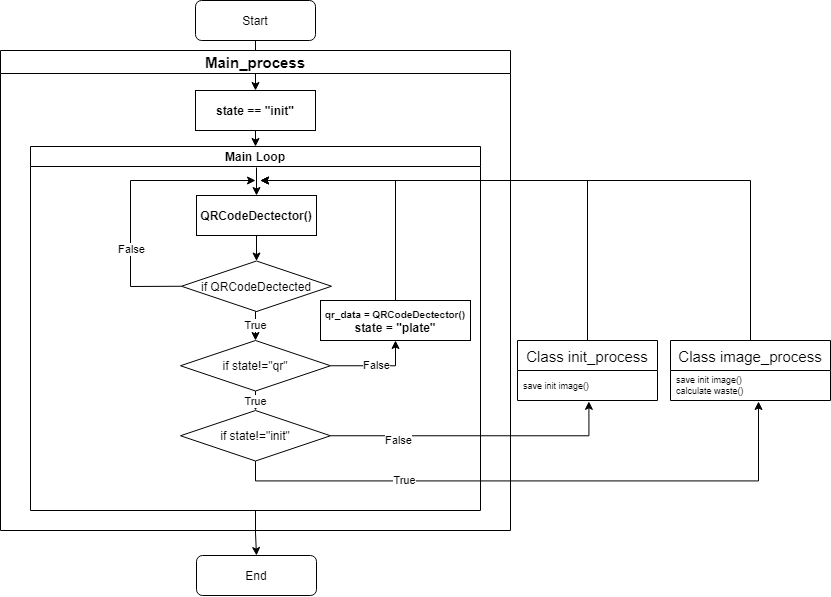

The diagram above was exported from draw.io. Its source (the exported page's mxGraphModel, read from the mxfile embedded in the PNG):
<mxGraphModel dx="2138" dy="1039" grid="1" gridSize="10" guides="1" tooltips="1" connect="1" arrows="1" fold="1" page="1" pageScale="1" pageWidth="827" pageHeight="1169" math="0" shadow="0">
  <root>
    <mxCell id="WIyWlLk6GJQsqaUBKTNV-0" />
    <mxCell id="WIyWlLk6GJQsqaUBKTNV-1" parent="WIyWlLk6GJQsqaUBKTNV-0" />
    <mxCell id="xqe8Z96U7QEgUSMjQq5O-14" style="edgeStyle=orthogonalEdgeStyle;rounded=0;orthogonalLoop=1;jettySize=auto;html=1;exitX=0.5;exitY=1;exitDx=0;exitDy=0;entryX=0.5;entryY=0;entryDx=0;entryDy=0;" edge="1" parent="WIyWlLk6GJQsqaUBKTNV-1" source="WIyWlLk6GJQsqaUBKTNV-3" target="xqe8Z96U7QEgUSMjQq5O-12">
      <mxGeometry relative="1" as="geometry" />
    </mxCell>
    <mxCell id="WIyWlLk6GJQsqaUBKTNV-3" value="Start" style="rounded=1;whiteSpace=wrap;html=1;fontSize=12;glass=0;strokeWidth=1;shadow=0;" parent="WIyWlLk6GJQsqaUBKTNV-1" vertex="1">
      <mxGeometry x="165" y="30" width="120" height="40" as="geometry" />
    </mxCell>
    <mxCell id="WIyWlLk6GJQsqaUBKTNV-11" value="End" style="rounded=1;whiteSpace=wrap;html=1;fontSize=12;glass=0;strokeWidth=1;shadow=0;" parent="WIyWlLk6GJQsqaUBKTNV-1" vertex="1">
      <mxGeometry x="166" y="585" width="120" height="40" as="geometry" />
    </mxCell>
    <mxCell id="xqe8Z96U7QEgUSMjQq5O-44" style="edgeStyle=orthogonalEdgeStyle;rounded=0;orthogonalLoop=1;jettySize=auto;html=1;exitX=0.5;exitY=1;exitDx=0;exitDy=0;entryX=0.5;entryY=0;entryDx=0;entryDy=0;fontSize=9;" edge="1" parent="WIyWlLk6GJQsqaUBKTNV-1" source="xqe8Z96U7QEgUSMjQq5O-0" target="WIyWlLk6GJQsqaUBKTNV-11">
      <mxGeometry relative="1" as="geometry" />
    </mxCell>
    <mxCell id="xqe8Z96U7QEgUSMjQq5O-0" value="Main Loop" style="swimlane;startSize=20;horizontal=1;containerType=tree;" vertex="1" parent="WIyWlLk6GJQsqaUBKTNV-1">
      <mxGeometry y="176" width="450" height="364" as="geometry" />
    </mxCell>
    <mxCell id="xqe8Z96U7QEgUSMjQq5O-22" style="edgeStyle=orthogonalEdgeStyle;rounded=0;orthogonalLoop=1;jettySize=auto;html=1;entryX=0.5;entryY=0;entryDx=0;entryDy=0;" edge="1" parent="xqe8Z96U7QEgUSMjQq5O-0" target="xqe8Z96U7QEgUSMjQq5O-2">
      <mxGeometry relative="1" as="geometry">
        <mxPoint x="226" y="21" as="sourcePoint" />
        <mxPoint x="226" y="44" as="targetPoint" />
      </mxGeometry>
    </mxCell>
    <mxCell id="xqe8Z96U7QEgUSMjQq5O-42" value="False" style="edgeStyle=orthogonalEdgeStyle;rounded=0;orthogonalLoop=1;jettySize=auto;html=1;exitX=1;exitY=0.5;exitDx=0;exitDy=0;entryX=0.5;entryY=1;entryDx=0;entryDy=0;" edge="1" parent="xqe8Z96U7QEgUSMjQq5O-0" source="xqe8Z96U7QEgUSMjQq5O-29" target="xqe8Z96U7QEgUSMjQq5O-41">
      <mxGeometry relative="1" as="geometry" />
    </mxCell>
    <mxCell id="xqe8Z96U7QEgUSMjQq5O-56" value="True" style="edgeStyle=orthogonalEdgeStyle;rounded=0;orthogonalLoop=1;jettySize=auto;html=1;exitX=0.5;exitY=1;exitDx=0;exitDy=0;entryX=0.5;entryY=0;entryDx=0;entryDy=0;fontSize=11;" edge="1" parent="xqe8Z96U7QEgUSMjQq5O-0" source="xqe8Z96U7QEgUSMjQq5O-29" target="xqe8Z96U7QEgUSMjQq5O-58">
      <mxGeometry relative="1" as="geometry" />
    </mxCell>
    <mxCell id="xqe8Z96U7QEgUSMjQq5O-29" value="if state!=&quot;qr&quot;" style="rhombus;whiteSpace=wrap;html=1;" vertex="1" parent="xqe8Z96U7QEgUSMjQq5O-0">
      <mxGeometry x="150" y="194" width="150" height="50.5" as="geometry" />
    </mxCell>
    <mxCell id="xqe8Z96U7QEgUSMjQq5O-41" value="&lt;font style=&quot;font-size: 9px&quot;&gt;&lt;b style=&quot;font-size: 9px&quot;&gt;qr_data =&amp;nbsp;&lt;/b&gt;&lt;b style=&quot;font-size: 9px&quot;&gt;QRCodeDectector()&lt;br&gt;&lt;/b&gt;&lt;/font&gt;&lt;b&gt;state = &quot;plate&quot;&lt;br&gt;&lt;/b&gt;" style="whiteSpace=wrap;html=1;treeFolding=1;treeMoving=1;newEdgeStyle={&quot;edgeStyle&quot;:&quot;elbowEdgeStyle&quot;,&quot;startArrow&quot;:&quot;none&quot;,&quot;endArrow&quot;:&quot;none&quot;};" vertex="1" parent="xqe8Z96U7QEgUSMjQq5O-0">
      <mxGeometry x="290" y="154" width="150" height="40" as="geometry" />
    </mxCell>
    <mxCell id="xqe8Z96U7QEgUSMjQq5O-58" value="if state!=&quot;init&quot;" style="rhombus;whiteSpace=wrap;html=1;" vertex="1" parent="xqe8Z96U7QEgUSMjQq5O-0">
      <mxGeometry x="150" y="264" width="150" height="50.5" as="geometry" />
    </mxCell>
    <mxCell id="xqe8Z96U7QEgUSMjQq5O-16" style="edgeStyle=orthogonalEdgeStyle;rounded=0;orthogonalLoop=1;jettySize=auto;html=1;exitX=0.5;exitY=1;exitDx=0;exitDy=0;entryX=0.5;entryY=0;entryDx=0;entryDy=0;" edge="1" parent="WIyWlLk6GJQsqaUBKTNV-1" source="xqe8Z96U7QEgUSMjQq5O-12" target="xqe8Z96U7QEgUSMjQq5O-0">
      <mxGeometry relative="1" as="geometry" />
    </mxCell>
    <mxCell id="xqe8Z96U7QEgUSMjQq5O-12" value="&lt;b&gt;state == &quot;init&quot;&lt;/b&gt;" style="whiteSpace=wrap;html=1;treeFolding=1;treeMoving=1;newEdgeStyle={&quot;edgeStyle&quot;:&quot;elbowEdgeStyle&quot;,&quot;startArrow&quot;:&quot;none&quot;,&quot;endArrow&quot;:&quot;none&quot;};" vertex="1" parent="WIyWlLk6GJQsqaUBKTNV-1">
      <mxGeometry x="165" y="120" width="120" height="40" as="geometry" />
    </mxCell>
    <mxCell id="xqe8Z96U7QEgUSMjQq5O-17" style="edgeStyle=orthogonalEdgeStyle;rounded=0;orthogonalLoop=1;jettySize=auto;html=1;exitX=0.5;exitY=1;exitDx=0;exitDy=0;" edge="1" parent="WIyWlLk6GJQsqaUBKTNV-1" source="xqe8Z96U7QEgUSMjQq5O-2" target="xqe8Z96U7QEgUSMjQq5O-6">
      <mxGeometry relative="1" as="geometry" />
    </mxCell>
    <mxCell id="xqe8Z96U7QEgUSMjQq5O-25" value="True" style="edgeStyle=orthogonalEdgeStyle;rounded=0;orthogonalLoop=1;jettySize=auto;html=1;exitX=0.5;exitY=1;exitDx=0;exitDy=0;entryX=0.5;entryY=0;entryDx=0;entryDy=0;" edge="1" parent="WIyWlLk6GJQsqaUBKTNV-1" target="xqe8Z96U7QEgUSMjQq5O-29">
      <mxGeometry relative="1" as="geometry">
        <mxPoint x="227" y="341" as="sourcePoint" />
        <mxPoint x="226" y="360" as="targetPoint" />
      </mxGeometry>
    </mxCell>
    <mxCell id="xqe8Z96U7QEgUSMjQq5O-6" value="if QRCodeDectected&lt;br&gt;" style="rhombus;whiteSpace=wrap;html=1;" vertex="1" parent="WIyWlLk6GJQsqaUBKTNV-1">
      <mxGeometry x="151" y="290.5" width="150" height="50.5" as="geometry" />
    </mxCell>
    <mxCell id="xqe8Z96U7QEgUSMjQq5O-2" value="&lt;b&gt;QRCodeDectector()&lt;br&gt;&lt;/b&gt;" style="whiteSpace=wrap;html=1;treeFolding=1;treeMoving=1;newEdgeStyle={&quot;edgeStyle&quot;:&quot;elbowEdgeStyle&quot;,&quot;startArrow&quot;:&quot;none&quot;,&quot;endArrow&quot;:&quot;none&quot;};" vertex="1" parent="WIyWlLk6GJQsqaUBKTNV-1">
      <mxGeometry x="166" y="225" width="120" height="40" as="geometry" />
    </mxCell>
    <mxCell id="xqe8Z96U7QEgUSMjQq5O-28" value="" style="endArrow=classic;html=1;rounded=0;exitX=0;exitY=0.5;exitDx=0;exitDy=0;" edge="1" parent="WIyWlLk6GJQsqaUBKTNV-1" source="xqe8Z96U7QEgUSMjQq5O-6">
      <mxGeometry width="50" height="50" relative="1" as="geometry">
        <mxPoint x="165" y="380" as="sourcePoint" />
        <mxPoint x="225" y="210" as="targetPoint" />
        <Array as="points">
          <mxPoint x="100" y="316" />
          <mxPoint x="100" y="210" />
        </Array>
      </mxGeometry>
    </mxCell>
    <mxCell id="xqe8Z96U7QEgUSMjQq5O-34" value="False" style="edgeLabel;html=1;align=center;verticalAlign=middle;resizable=0;points=[];" vertex="1" connectable="0" parent="xqe8Z96U7QEgUSMjQq5O-28">
      <mxGeometry x="-0.3688" relative="1" as="geometry">
        <mxPoint as="offset" />
      </mxGeometry>
    </mxCell>
    <mxCell id="xqe8Z96U7QEgUSMjQq5O-43" style="edgeStyle=orthogonalEdgeStyle;rounded=0;orthogonalLoop=1;jettySize=auto;html=1;exitX=0.5;exitY=0;exitDx=0;exitDy=0;" edge="1" parent="WIyWlLk6GJQsqaUBKTNV-1" source="xqe8Z96U7QEgUSMjQq5O-41">
      <mxGeometry relative="1" as="geometry">
        <mxPoint x="230" y="210" as="targetPoint" />
        <Array as="points">
          <mxPoint x="365" y="210" />
        </Array>
      </mxGeometry>
    </mxCell>
    <mxCell id="xqe8Z96U7QEgUSMjQq5O-55" style="edgeStyle=orthogonalEdgeStyle;rounded=0;orthogonalLoop=1;jettySize=auto;html=1;exitX=0.5;exitY=0;exitDx=0;exitDy=0;fontSize=15;" edge="1" parent="WIyWlLk6GJQsqaUBKTNV-1" source="xqe8Z96U7QEgUSMjQq5O-47">
      <mxGeometry relative="1" as="geometry">
        <mxPoint x="230" y="210" as="targetPoint" />
        <Array as="points">
          <mxPoint x="557" y="210" />
        </Array>
      </mxGeometry>
    </mxCell>
    <mxCell id="xqe8Z96U7QEgUSMjQq5O-47" value="Class init_process" style="swimlane;fontStyle=0;childLayout=stackLayout;horizontal=1;startSize=30;horizontalStack=0;resizeParent=1;resizeParentMax=0;resizeLast=0;collapsible=1;marginBottom=0;fontSize=15;" vertex="1" parent="WIyWlLk6GJQsqaUBKTNV-1">
      <mxGeometry x="487" y="370" width="140" height="60" as="geometry" />
    </mxCell>
    <mxCell id="xqe8Z96U7QEgUSMjQq5O-48" value="save init image()" style="text;strokeColor=none;fillColor=none;align=left;verticalAlign=middle;spacingLeft=4;spacingRight=4;overflow=hidden;points=[[0,0.5],[1,0.5]];portConstraint=eastwest;rotatable=0;fontSize=9;" vertex="1" parent="xqe8Z96U7QEgUSMjQq5O-47">
      <mxGeometry y="30" width="140" height="30" as="geometry" />
    </mxCell>
    <mxCell id="xqe8Z96U7QEgUSMjQq5O-52" value="Main_process" style="swimlane;fontSize=15;" vertex="1" parent="WIyWlLk6GJQsqaUBKTNV-1">
      <mxGeometry x="-30" y="80" width="510" height="480" as="geometry" />
    </mxCell>
    <mxCell id="xqe8Z96U7QEgUSMjQq5O-60" style="edgeStyle=orthogonalEdgeStyle;rounded=0;orthogonalLoop=1;jettySize=auto;html=1;exitX=1;exitY=0.5;exitDx=0;exitDy=0;entryX=0.51;entryY=1.029;entryDx=0;entryDy=0;entryPerimeter=0;fontSize=11;" edge="1" parent="WIyWlLk6GJQsqaUBKTNV-1" source="xqe8Z96U7QEgUSMjQq5O-58" target="xqe8Z96U7QEgUSMjQq5O-48">
      <mxGeometry relative="1" as="geometry" />
    </mxCell>
    <mxCell id="xqe8Z96U7QEgUSMjQq5O-63" value="False" style="edgeLabel;html=1;align=center;verticalAlign=middle;resizable=0;points=[];fontSize=11;" vertex="1" connectable="0" parent="xqe8Z96U7QEgUSMjQq5O-60">
      <mxGeometry x="-0.5426" y="-4" relative="1" as="geometry">
        <mxPoint as="offset" />
      </mxGeometry>
    </mxCell>
    <mxCell id="xqe8Z96U7QEgUSMjQq5O-62" value="True" style="edgeStyle=orthogonalEdgeStyle;rounded=0;orthogonalLoop=1;jettySize=auto;html=1;exitX=0.5;exitY=1;exitDx=0;exitDy=0;fontSize=11;entryX=0.55;entryY=1.033;entryDx=0;entryDy=0;entryPerimeter=0;" edge="1" parent="WIyWlLk6GJQsqaUBKTNV-1" source="xqe8Z96U7QEgUSMjQq5O-58" target="xqe8Z96U7QEgUSMjQq5O-68">
      <mxGeometry x="-0.4421" relative="1" as="geometry">
        <mxPoint x="225" y="520" as="targetPoint" />
        <mxPoint as="offset" />
      </mxGeometry>
    </mxCell>
    <mxCell id="xqe8Z96U7QEgUSMjQq5O-69" style="edgeStyle=orthogonalEdgeStyle;rounded=0;orthogonalLoop=1;jettySize=auto;html=1;exitX=0.5;exitY=0;exitDx=0;exitDy=0;fontSize=11;" edge="1" parent="WIyWlLk6GJQsqaUBKTNV-1" source="xqe8Z96U7QEgUSMjQq5O-67">
      <mxGeometry relative="1" as="geometry">
        <mxPoint x="230" y="210" as="targetPoint" />
        <Array as="points">
          <mxPoint x="720" y="210" />
        </Array>
      </mxGeometry>
    </mxCell>
    <mxCell id="xqe8Z96U7QEgUSMjQq5O-67" value="Class image_process" style="swimlane;fontStyle=0;childLayout=stackLayout;horizontal=1;startSize=30;horizontalStack=0;resizeParent=1;resizeParentMax=0;resizeLast=0;collapsible=1;marginBottom=0;fontSize=15;" vertex="1" parent="WIyWlLk6GJQsqaUBKTNV-1">
      <mxGeometry x="640" y="370" width="160" height="60" as="geometry" />
    </mxCell>
    <mxCell id="xqe8Z96U7QEgUSMjQq5O-68" value="save init image()&#10;calculate waste()" style="text;strokeColor=none;fillColor=none;align=left;verticalAlign=middle;spacingLeft=4;spacingRight=4;overflow=hidden;points=[[0,0.5],[1,0.5]];portConstraint=eastwest;rotatable=0;fontSize=9;" vertex="1" parent="xqe8Z96U7QEgUSMjQq5O-67">
      <mxGeometry y="30" width="160" height="30" as="geometry" />
    </mxCell>
  </root>
</mxGraphModel>